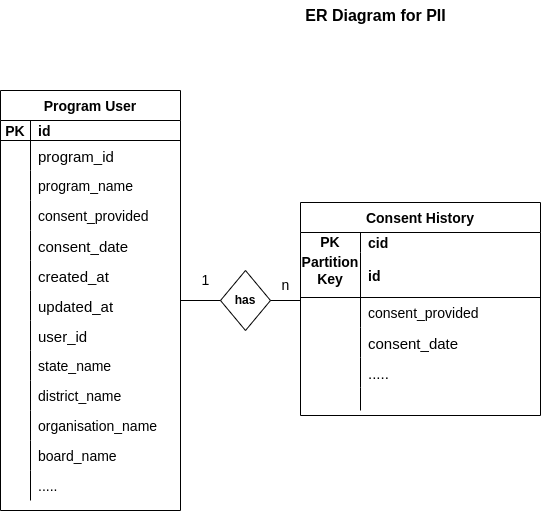

The diagram above was exported from draw.io. Its source (the exported page's mxGraphModel, read from the mxfile embedded in the PNG):
<mxGraphModel dx="1362" dy="804" grid="1" gridSize="10" guides="1" tooltips="1" connect="1" arrows="1" fold="1" page="1" pageScale="1" pageWidth="827" pageHeight="1169" math="0" shadow="0">
  <root>
    <mxCell id="0" />
    <mxCell id="1" parent="0" />
    <mxCell id="Qka7au9fRutsjTkCbIZQ-1" value="&lt;b&gt;has&lt;/b&gt;" style="shape=rhombus;perimeter=rhombusPerimeter;whiteSpace=wrap;html=1;align=center;" parent="1" vertex="1">
      <mxGeometry x="300" y="300" width="50" height="60" as="geometry" />
    </mxCell>
    <mxCell id="Qka7au9fRutsjTkCbIZQ-10" value="" style="line;strokeWidth=1;rotatable=0;dashed=0;labelPosition=right;align=left;verticalAlign=middle;spacingTop=0;spacingLeft=6;points=[];portConstraint=eastwest;fontSize=14;" parent="1" vertex="1">
      <mxGeometry x="260" y="325" width="40" height="10" as="geometry" />
    </mxCell>
    <mxCell id="Qka7au9fRutsjTkCbIZQ-11" value="" style="line;strokeWidth=1;rotatable=0;dashed=0;labelPosition=right;align=left;verticalAlign=middle;spacingTop=0;spacingLeft=6;points=[];portConstraint=eastwest;fontSize=14;" parent="1" vertex="1">
      <mxGeometry x="350" y="325" width="30" height="10" as="geometry" />
    </mxCell>
    <mxCell id="Qka7au9fRutsjTkCbIZQ-14" value="Program User" style="shape=table;startSize=30;container=1;collapsible=1;childLayout=tableLayout;fixedRows=1;rowLines=0;fontStyle=1;align=center;resizeLast=1;fontSize=14;" parent="1" vertex="1">
      <mxGeometry x="80" y="120" width="180" height="420" as="geometry">
        <mxRectangle x="80" y="120" width="130" height="30" as="alternateBounds" />
      </mxGeometry>
    </mxCell>
    <mxCell id="Qka7au9fRutsjTkCbIZQ-15" value="" style="shape=tableRow;horizontal=0;startSize=0;swimlaneHead=0;swimlaneBody=0;fillColor=none;collapsible=0;dropTarget=0;points=[[0,0.5],[1,0.5]];portConstraint=eastwest;top=0;left=0;right=0;bottom=1;fontSize=14;" parent="Qka7au9fRutsjTkCbIZQ-14" vertex="1">
      <mxGeometry y="30" width="180" height="20" as="geometry" />
    </mxCell>
    <mxCell id="Qka7au9fRutsjTkCbIZQ-16" value="PK" style="shape=partialRectangle;connectable=0;fillColor=none;top=0;left=0;bottom=0;right=0;fontStyle=1;overflow=hidden;fontSize=14;" parent="Qka7au9fRutsjTkCbIZQ-15" vertex="1">
      <mxGeometry width="30" height="20" as="geometry">
        <mxRectangle width="30" height="20" as="alternateBounds" />
      </mxGeometry>
    </mxCell>
    <mxCell id="Qka7au9fRutsjTkCbIZQ-17" value="id" style="shape=partialRectangle;connectable=0;fillColor=none;top=0;left=0;bottom=0;right=0;align=left;spacingLeft=6;fontStyle=1;overflow=hidden;fontSize=14;" parent="Qka7au9fRutsjTkCbIZQ-15" vertex="1">
      <mxGeometry x="30" width="150" height="20" as="geometry">
        <mxRectangle width="150" height="20" as="alternateBounds" />
      </mxGeometry>
    </mxCell>
    <mxCell id="Qka7au9fRutsjTkCbIZQ-18" value="" style="shape=tableRow;horizontal=0;startSize=0;swimlaneHead=0;swimlaneBody=0;fillColor=none;collapsible=0;dropTarget=0;points=[[0,0.5],[1,0.5]];portConstraint=eastwest;top=0;left=0;right=0;bottom=0;fontSize=14;" parent="Qka7au9fRutsjTkCbIZQ-14" vertex="1">
      <mxGeometry y="50" width="180" height="30" as="geometry" />
    </mxCell>
    <mxCell id="Qka7au9fRutsjTkCbIZQ-19" value="" style="shape=partialRectangle;connectable=0;fillColor=none;top=0;left=0;bottom=0;right=0;editable=1;overflow=hidden;fontSize=14;" parent="Qka7au9fRutsjTkCbIZQ-18" vertex="1">
      <mxGeometry width="30" height="30" as="geometry">
        <mxRectangle width="30" height="30" as="alternateBounds" />
      </mxGeometry>
    </mxCell>
    <mxCell id="Qka7au9fRutsjTkCbIZQ-20" value="program_id" style="shape=partialRectangle;connectable=0;fillColor=none;top=0;left=0;bottom=0;right=0;align=left;spacingLeft=6;overflow=hidden;fontSize=15;" parent="Qka7au9fRutsjTkCbIZQ-18" vertex="1">
      <mxGeometry x="30" width="150" height="30" as="geometry">
        <mxRectangle width="150" height="30" as="alternateBounds" />
      </mxGeometry>
    </mxCell>
    <mxCell id="Qka7au9fRutsjTkCbIZQ-21" value="" style="shape=tableRow;horizontal=0;startSize=0;swimlaneHead=0;swimlaneBody=0;fillColor=none;collapsible=0;dropTarget=0;points=[[0,0.5],[1,0.5]];portConstraint=eastwest;top=0;left=0;right=0;bottom=0;fontSize=14;" parent="Qka7au9fRutsjTkCbIZQ-14" vertex="1">
      <mxGeometry y="80" width="180" height="30" as="geometry" />
    </mxCell>
    <mxCell id="Qka7au9fRutsjTkCbIZQ-22" value="" style="shape=partialRectangle;connectable=0;fillColor=none;top=0;left=0;bottom=0;right=0;editable=1;overflow=hidden;fontSize=14;" parent="Qka7au9fRutsjTkCbIZQ-21" vertex="1">
      <mxGeometry width="30" height="30" as="geometry">
        <mxRectangle width="30" height="30" as="alternateBounds" />
      </mxGeometry>
    </mxCell>
    <mxCell id="Qka7au9fRutsjTkCbIZQ-23" value="program_name" style="shape=partialRectangle;connectable=0;fillColor=none;top=0;left=0;bottom=0;right=0;align=left;spacingLeft=6;overflow=hidden;fontSize=14;" parent="Qka7au9fRutsjTkCbIZQ-21" vertex="1">
      <mxGeometry x="30" width="150" height="30" as="geometry">
        <mxRectangle width="150" height="30" as="alternateBounds" />
      </mxGeometry>
    </mxCell>
    <mxCell id="Qka7au9fRutsjTkCbIZQ-24" value="" style="shape=tableRow;horizontal=0;startSize=0;swimlaneHead=0;swimlaneBody=0;fillColor=none;collapsible=0;dropTarget=0;points=[[0,0.5],[1,0.5]];portConstraint=eastwest;top=0;left=0;right=0;bottom=0;fontSize=14;" parent="Qka7au9fRutsjTkCbIZQ-14" vertex="1">
      <mxGeometry y="110" width="180" height="30" as="geometry" />
    </mxCell>
    <mxCell id="Qka7au9fRutsjTkCbIZQ-25" value="" style="shape=partialRectangle;connectable=0;fillColor=none;top=0;left=0;bottom=0;right=0;editable=1;overflow=hidden;fontSize=14;" parent="Qka7au9fRutsjTkCbIZQ-24" vertex="1">
      <mxGeometry width="30" height="30" as="geometry">
        <mxRectangle width="30" height="30" as="alternateBounds" />
      </mxGeometry>
    </mxCell>
    <mxCell id="Qka7au9fRutsjTkCbIZQ-26" value="consent_provided" style="shape=partialRectangle;connectable=0;fillColor=none;top=0;left=0;bottom=0;right=0;align=left;spacingLeft=6;overflow=hidden;fontSize=14;" parent="Qka7au9fRutsjTkCbIZQ-24" vertex="1">
      <mxGeometry x="30" width="150" height="30" as="geometry">
        <mxRectangle width="150" height="30" as="alternateBounds" />
      </mxGeometry>
    </mxCell>
    <mxCell id="Qka7au9fRutsjTkCbIZQ-78" value="" style="shape=tableRow;horizontal=0;startSize=0;swimlaneHead=0;swimlaneBody=0;fillColor=none;collapsible=0;dropTarget=0;points=[[0,0.5],[1,0.5]];portConstraint=eastwest;top=0;left=0;right=0;bottom=0;fontSize=15;" parent="Qka7au9fRutsjTkCbIZQ-14" vertex="1">
      <mxGeometry y="140" width="180" height="30" as="geometry" />
    </mxCell>
    <mxCell id="Qka7au9fRutsjTkCbIZQ-79" value="" style="shape=partialRectangle;connectable=0;fillColor=none;top=0;left=0;bottom=0;right=0;editable=1;overflow=hidden;fontSize=15;" parent="Qka7au9fRutsjTkCbIZQ-78" vertex="1">
      <mxGeometry width="30" height="30" as="geometry">
        <mxRectangle width="30" height="30" as="alternateBounds" />
      </mxGeometry>
    </mxCell>
    <mxCell id="Qka7au9fRutsjTkCbIZQ-80" value="consent_date" style="shape=partialRectangle;connectable=0;fillColor=none;top=0;left=0;bottom=0;right=0;align=left;spacingLeft=6;overflow=hidden;fontSize=15;" parent="Qka7au9fRutsjTkCbIZQ-78" vertex="1">
      <mxGeometry x="30" width="150" height="30" as="geometry">
        <mxRectangle width="150" height="30" as="alternateBounds" />
      </mxGeometry>
    </mxCell>
    <mxCell id="Qka7au9fRutsjTkCbIZQ-82" value="" style="shape=tableRow;horizontal=0;startSize=0;swimlaneHead=0;swimlaneBody=0;fillColor=none;collapsible=0;dropTarget=0;points=[[0,0.5],[1,0.5]];portConstraint=eastwest;top=0;left=0;right=0;bottom=0;fontSize=15;" parent="Qka7au9fRutsjTkCbIZQ-14" vertex="1">
      <mxGeometry y="170" width="180" height="30" as="geometry" />
    </mxCell>
    <mxCell id="Qka7au9fRutsjTkCbIZQ-83" value="" style="shape=partialRectangle;connectable=0;fillColor=none;top=0;left=0;bottom=0;right=0;editable=1;overflow=hidden;fontSize=15;" parent="Qka7au9fRutsjTkCbIZQ-82" vertex="1">
      <mxGeometry width="30" height="30" as="geometry">
        <mxRectangle width="30" height="30" as="alternateBounds" />
      </mxGeometry>
    </mxCell>
    <mxCell id="Qka7au9fRutsjTkCbIZQ-84" value="created_at" style="shape=partialRectangle;connectable=0;fillColor=none;top=0;left=0;bottom=0;right=0;align=left;spacingLeft=6;overflow=hidden;fontSize=15;" parent="Qka7au9fRutsjTkCbIZQ-82" vertex="1">
      <mxGeometry x="30" width="150" height="30" as="geometry">
        <mxRectangle width="150" height="30" as="alternateBounds" />
      </mxGeometry>
    </mxCell>
    <mxCell id="Qka7au9fRutsjTkCbIZQ-86" value="" style="shape=tableRow;horizontal=0;startSize=0;swimlaneHead=0;swimlaneBody=0;fillColor=none;collapsible=0;dropTarget=0;points=[[0,0.5],[1,0.5]];portConstraint=eastwest;top=0;left=0;right=0;bottom=0;fontSize=15;" parent="Qka7au9fRutsjTkCbIZQ-14" vertex="1">
      <mxGeometry y="200" width="180" height="30" as="geometry" />
    </mxCell>
    <mxCell id="Qka7au9fRutsjTkCbIZQ-87" value="" style="shape=partialRectangle;connectable=0;fillColor=none;top=0;left=0;bottom=0;right=0;editable=1;overflow=hidden;fontSize=15;" parent="Qka7au9fRutsjTkCbIZQ-86" vertex="1">
      <mxGeometry width="30" height="30" as="geometry">
        <mxRectangle width="30" height="30" as="alternateBounds" />
      </mxGeometry>
    </mxCell>
    <mxCell id="Qka7au9fRutsjTkCbIZQ-88" value="updated_at" style="shape=partialRectangle;connectable=0;fillColor=none;top=0;left=0;bottom=0;right=0;align=left;spacingLeft=6;overflow=hidden;fontSize=15;" parent="Qka7au9fRutsjTkCbIZQ-86" vertex="1">
      <mxGeometry x="30" width="150" height="30" as="geometry">
        <mxRectangle width="150" height="30" as="alternateBounds" />
      </mxGeometry>
    </mxCell>
    <mxCell id="Qka7au9fRutsjTkCbIZQ-106" value="" style="shape=tableRow;horizontal=0;startSize=0;swimlaneHead=0;swimlaneBody=0;fillColor=none;collapsible=0;dropTarget=0;points=[[0,0.5],[1,0.5]];portConstraint=eastwest;top=0;left=0;right=0;bottom=0;fontSize=15;" parent="Qka7au9fRutsjTkCbIZQ-14" vertex="1">
      <mxGeometry y="230" width="180" height="30" as="geometry" />
    </mxCell>
    <mxCell id="Qka7au9fRutsjTkCbIZQ-107" value="" style="shape=partialRectangle;connectable=0;fillColor=none;top=0;left=0;bottom=0;right=0;editable=1;overflow=hidden;fontSize=15;" parent="Qka7au9fRutsjTkCbIZQ-106" vertex="1">
      <mxGeometry width="30" height="30" as="geometry">
        <mxRectangle width="30" height="30" as="alternateBounds" />
      </mxGeometry>
    </mxCell>
    <mxCell id="Qka7au9fRutsjTkCbIZQ-108" value="user_id" style="shape=partialRectangle;connectable=0;fillColor=none;top=0;left=0;bottom=0;right=0;align=left;spacingLeft=6;overflow=hidden;fontSize=15;" parent="Qka7au9fRutsjTkCbIZQ-106" vertex="1">
      <mxGeometry x="30" width="150" height="30" as="geometry">
        <mxRectangle width="150" height="30" as="alternateBounds" />
      </mxGeometry>
    </mxCell>
    <mxCell id="iLvJ2LD1HdsWIpt-WToG-9" value="" style="shape=tableRow;horizontal=0;startSize=0;swimlaneHead=0;swimlaneBody=0;fillColor=none;collapsible=0;dropTarget=0;points=[[0,0.5],[1,0.5]];portConstraint=eastwest;top=0;left=0;right=0;bottom=0;" vertex="1" parent="Qka7au9fRutsjTkCbIZQ-14">
      <mxGeometry y="260" width="180" height="30" as="geometry" />
    </mxCell>
    <mxCell id="iLvJ2LD1HdsWIpt-WToG-10" value="" style="shape=partialRectangle;connectable=0;fillColor=none;top=0;left=0;bottom=0;right=0;editable=1;overflow=hidden;" vertex="1" parent="iLvJ2LD1HdsWIpt-WToG-9">
      <mxGeometry width="30" height="30" as="geometry">
        <mxRectangle width="30" height="30" as="alternateBounds" />
      </mxGeometry>
    </mxCell>
    <mxCell id="iLvJ2LD1HdsWIpt-WToG-11" value="state_name" style="shape=partialRectangle;connectable=0;fillColor=none;top=0;left=0;bottom=0;right=0;align=left;spacingLeft=6;overflow=hidden;fontSize=14;" vertex="1" parent="iLvJ2LD1HdsWIpt-WToG-9">
      <mxGeometry x="30" width="150" height="30" as="geometry">
        <mxRectangle width="150" height="30" as="alternateBounds" />
      </mxGeometry>
    </mxCell>
    <mxCell id="iLvJ2LD1HdsWIpt-WToG-17" value="" style="shape=tableRow;horizontal=0;startSize=0;swimlaneHead=0;swimlaneBody=0;fillColor=none;collapsible=0;dropTarget=0;points=[[0,0.5],[1,0.5]];portConstraint=eastwest;top=0;left=0;right=0;bottom=0;fontSize=14;" vertex="1" parent="Qka7au9fRutsjTkCbIZQ-14">
      <mxGeometry y="290" width="180" height="30" as="geometry" />
    </mxCell>
    <mxCell id="iLvJ2LD1HdsWIpt-WToG-18" value="" style="shape=partialRectangle;connectable=0;fillColor=none;top=0;left=0;bottom=0;right=0;editable=1;overflow=hidden;fontSize=14;" vertex="1" parent="iLvJ2LD1HdsWIpt-WToG-17">
      <mxGeometry width="30" height="30" as="geometry">
        <mxRectangle width="30" height="30" as="alternateBounds" />
      </mxGeometry>
    </mxCell>
    <mxCell id="iLvJ2LD1HdsWIpt-WToG-19" value="district_name" style="shape=partialRectangle;connectable=0;fillColor=none;top=0;left=0;bottom=0;right=0;align=left;spacingLeft=6;overflow=hidden;fontSize=14;" vertex="1" parent="iLvJ2LD1HdsWIpt-WToG-17">
      <mxGeometry x="30" width="150" height="30" as="geometry">
        <mxRectangle width="150" height="30" as="alternateBounds" />
      </mxGeometry>
    </mxCell>
    <mxCell id="iLvJ2LD1HdsWIpt-WToG-13" value="" style="shape=tableRow;horizontal=0;startSize=0;swimlaneHead=0;swimlaneBody=0;fillColor=none;collapsible=0;dropTarget=0;points=[[0,0.5],[1,0.5]];portConstraint=eastwest;top=0;left=0;right=0;bottom=0;fontSize=14;" vertex="1" parent="Qka7au9fRutsjTkCbIZQ-14">
      <mxGeometry y="320" width="180" height="30" as="geometry" />
    </mxCell>
    <mxCell id="iLvJ2LD1HdsWIpt-WToG-14" value="" style="shape=partialRectangle;connectable=0;fillColor=none;top=0;left=0;bottom=0;right=0;editable=1;overflow=hidden;fontSize=14;" vertex="1" parent="iLvJ2LD1HdsWIpt-WToG-13">
      <mxGeometry width="30" height="30" as="geometry">
        <mxRectangle width="30" height="30" as="alternateBounds" />
      </mxGeometry>
    </mxCell>
    <mxCell id="iLvJ2LD1HdsWIpt-WToG-15" value="organisation_name" style="shape=partialRectangle;connectable=0;fillColor=none;top=0;left=0;bottom=0;right=0;align=left;spacingLeft=6;overflow=hidden;fontSize=14;" vertex="1" parent="iLvJ2LD1HdsWIpt-WToG-13">
      <mxGeometry x="30" width="150" height="30" as="geometry">
        <mxRectangle width="150" height="30" as="alternateBounds" />
      </mxGeometry>
    </mxCell>
    <mxCell id="iLvJ2LD1HdsWIpt-WToG-21" value="" style="shape=tableRow;horizontal=0;startSize=0;swimlaneHead=0;swimlaneBody=0;fillColor=none;collapsible=0;dropTarget=0;points=[[0,0.5],[1,0.5]];portConstraint=eastwest;top=0;left=0;right=0;bottom=0;fontSize=14;" vertex="1" parent="Qka7au9fRutsjTkCbIZQ-14">
      <mxGeometry y="350" width="180" height="30" as="geometry" />
    </mxCell>
    <mxCell id="iLvJ2LD1HdsWIpt-WToG-22" value="" style="shape=partialRectangle;connectable=0;fillColor=none;top=0;left=0;bottom=0;right=0;editable=1;overflow=hidden;fontSize=14;" vertex="1" parent="iLvJ2LD1HdsWIpt-WToG-21">
      <mxGeometry width="30" height="30" as="geometry">
        <mxRectangle width="30" height="30" as="alternateBounds" />
      </mxGeometry>
    </mxCell>
    <mxCell id="iLvJ2LD1HdsWIpt-WToG-23" value="board_name" style="shape=partialRectangle;connectable=0;fillColor=none;top=0;left=0;bottom=0;right=0;align=left;spacingLeft=6;overflow=hidden;fontSize=14;" vertex="1" parent="iLvJ2LD1HdsWIpt-WToG-21">
      <mxGeometry x="30" width="150" height="30" as="geometry">
        <mxRectangle width="150" height="30" as="alternateBounds" />
      </mxGeometry>
    </mxCell>
    <mxCell id="iLvJ2LD1HdsWIpt-WToG-25" value="" style="shape=tableRow;horizontal=0;startSize=0;swimlaneHead=0;swimlaneBody=0;fillColor=none;collapsible=0;dropTarget=0;points=[[0,0.5],[1,0.5]];portConstraint=eastwest;top=0;left=0;right=0;bottom=0;fontSize=14;" vertex="1" parent="Qka7au9fRutsjTkCbIZQ-14">
      <mxGeometry y="380" width="180" height="30" as="geometry" />
    </mxCell>
    <mxCell id="iLvJ2LD1HdsWIpt-WToG-26" value="" style="shape=partialRectangle;connectable=0;fillColor=none;top=0;left=0;bottom=0;right=0;editable=1;overflow=hidden;fontSize=14;" vertex="1" parent="iLvJ2LD1HdsWIpt-WToG-25">
      <mxGeometry width="30" height="30" as="geometry">
        <mxRectangle width="30" height="30" as="alternateBounds" />
      </mxGeometry>
    </mxCell>
    <mxCell id="iLvJ2LD1HdsWIpt-WToG-27" value="....." style="shape=partialRectangle;connectable=0;fillColor=none;top=0;left=0;bottom=0;right=0;align=left;spacingLeft=6;overflow=hidden;fontSize=14;" vertex="1" parent="iLvJ2LD1HdsWIpt-WToG-25">
      <mxGeometry x="30" width="150" height="30" as="geometry">
        <mxRectangle width="150" height="30" as="alternateBounds" />
      </mxGeometry>
    </mxCell>
    <mxCell id="Qka7au9fRutsjTkCbIZQ-41" value="Consent History" style="shape=table;startSize=30;container=1;collapsible=1;childLayout=tableLayout;fixedRows=1;rowLines=0;fontStyle=1;align=center;resizeLast=1;fontSize=14;" parent="1" vertex="1">
      <mxGeometry x="380" y="232" width="240" height="213" as="geometry" />
    </mxCell>
    <mxCell id="Qka7au9fRutsjTkCbIZQ-42" value="" style="shape=tableRow;horizontal=0;startSize=0;swimlaneHead=0;swimlaneBody=0;fillColor=none;collapsible=0;dropTarget=0;points=[[0,0.5],[1,0.5]];portConstraint=eastwest;top=0;left=0;right=0;bottom=0;fontSize=14;" parent="Qka7au9fRutsjTkCbIZQ-41" vertex="1">
      <mxGeometry y="30" width="240" height="20" as="geometry" />
    </mxCell>
    <mxCell id="Qka7au9fRutsjTkCbIZQ-43" value="PK&#10;" style="shape=partialRectangle;connectable=0;fillColor=none;top=0;left=0;bottom=0;right=0;fontStyle=1;overflow=hidden;fontSize=14;" parent="Qka7au9fRutsjTkCbIZQ-42" vertex="1">
      <mxGeometry width="60" height="20" as="geometry">
        <mxRectangle width="60" height="20" as="alternateBounds" />
      </mxGeometry>
    </mxCell>
    <mxCell id="Qka7au9fRutsjTkCbIZQ-44" value="cid" style="shape=partialRectangle;connectable=0;fillColor=none;top=0;left=0;bottom=0;right=0;align=left;spacingLeft=6;fontStyle=1;overflow=hidden;fontSize=14;" parent="Qka7au9fRutsjTkCbIZQ-42" vertex="1">
      <mxGeometry x="60" width="180" height="20" as="geometry">
        <mxRectangle width="180" height="20" as="alternateBounds" />
      </mxGeometry>
    </mxCell>
    <mxCell id="Qka7au9fRutsjTkCbIZQ-45" value="" style="shape=tableRow;horizontal=0;startSize=0;swimlaneHead=0;swimlaneBody=0;fillColor=none;collapsible=0;dropTarget=0;points=[[0,0.5],[1,0.5]];portConstraint=eastwest;top=0;left=0;right=0;bottom=1;fontSize=14;" parent="Qka7au9fRutsjTkCbIZQ-41" vertex="1">
      <mxGeometry y="50" width="240" height="45" as="geometry" />
    </mxCell>
    <mxCell id="Qka7au9fRutsjTkCbIZQ-46" value="Partition &#10;Key&#10;" style="shape=partialRectangle;connectable=0;fillColor=none;top=0;left=0;bottom=0;right=0;fontStyle=1;overflow=hidden;fontSize=14;" parent="Qka7au9fRutsjTkCbIZQ-45" vertex="1">
      <mxGeometry width="60" height="45" as="geometry">
        <mxRectangle width="60" height="45" as="alternateBounds" />
      </mxGeometry>
    </mxCell>
    <mxCell id="Qka7au9fRutsjTkCbIZQ-47" value="id" style="shape=partialRectangle;connectable=0;fillColor=none;top=0;left=0;bottom=0;right=0;align=left;spacingLeft=6;fontStyle=1;overflow=hidden;fontSize=14;" parent="Qka7au9fRutsjTkCbIZQ-45" vertex="1">
      <mxGeometry x="60" width="180" height="45" as="geometry">
        <mxRectangle width="180" height="45" as="alternateBounds" />
      </mxGeometry>
    </mxCell>
    <mxCell id="Qka7au9fRutsjTkCbIZQ-51" value="" style="shape=tableRow;horizontal=0;startSize=0;swimlaneHead=0;swimlaneBody=0;fillColor=none;collapsible=0;dropTarget=0;points=[[0,0.5],[1,0.5]];portConstraint=eastwest;top=0;left=0;right=0;bottom=0;fontSize=14;" parent="Qka7au9fRutsjTkCbIZQ-41" vertex="1">
      <mxGeometry y="95" width="240" height="30" as="geometry" />
    </mxCell>
    <mxCell id="Qka7au9fRutsjTkCbIZQ-52" value="" style="shape=partialRectangle;connectable=0;fillColor=none;top=0;left=0;bottom=0;right=0;editable=1;overflow=hidden;fontSize=14;" parent="Qka7au9fRutsjTkCbIZQ-51" vertex="1">
      <mxGeometry width="60" height="30" as="geometry">
        <mxRectangle width="60" height="30" as="alternateBounds" />
      </mxGeometry>
    </mxCell>
    <mxCell id="Qka7au9fRutsjTkCbIZQ-53" value="consent_provided" style="shape=partialRectangle;connectable=0;fillColor=none;top=0;left=0;bottom=0;right=0;align=left;spacingLeft=6;overflow=hidden;fontSize=14;" parent="Qka7au9fRutsjTkCbIZQ-51" vertex="1">
      <mxGeometry x="60" width="180" height="30" as="geometry">
        <mxRectangle width="180" height="30" as="alternateBounds" />
      </mxGeometry>
    </mxCell>
    <mxCell id="Qka7au9fRutsjTkCbIZQ-102" value="" style="shape=tableRow;horizontal=0;startSize=0;swimlaneHead=0;swimlaneBody=0;fillColor=none;collapsible=0;dropTarget=0;points=[[0,0.5],[1,0.5]];portConstraint=eastwest;top=0;left=0;right=0;bottom=0;fontSize=15;" parent="Qka7au9fRutsjTkCbIZQ-41" vertex="1">
      <mxGeometry y="125" width="240" height="30" as="geometry" />
    </mxCell>
    <mxCell id="Qka7au9fRutsjTkCbIZQ-103" value="" style="shape=partialRectangle;connectable=0;fillColor=none;top=0;left=0;bottom=0;right=0;editable=1;overflow=hidden;fontSize=15;" parent="Qka7au9fRutsjTkCbIZQ-102" vertex="1">
      <mxGeometry width="60" height="30" as="geometry">
        <mxRectangle width="60" height="30" as="alternateBounds" />
      </mxGeometry>
    </mxCell>
    <mxCell id="Qka7au9fRutsjTkCbIZQ-104" value="consent_date" style="shape=partialRectangle;connectable=0;fillColor=none;top=0;left=0;bottom=0;right=0;align=left;spacingLeft=6;overflow=hidden;fontSize=15;" parent="Qka7au9fRutsjTkCbIZQ-102" vertex="1">
      <mxGeometry x="60" width="180" height="30" as="geometry">
        <mxRectangle width="180" height="30" as="alternateBounds" />
      </mxGeometry>
    </mxCell>
    <mxCell id="Qka7au9fRutsjTkCbIZQ-94" value="" style="shape=tableRow;horizontal=0;startSize=0;swimlaneHead=0;swimlaneBody=0;fillColor=none;collapsible=0;dropTarget=0;points=[[0,0.5],[1,0.5]];portConstraint=eastwest;top=0;left=0;right=0;bottom=0;fontSize=15;" parent="Qka7au9fRutsjTkCbIZQ-41" vertex="1">
      <mxGeometry y="155" width="240" height="30" as="geometry" />
    </mxCell>
    <mxCell id="Qka7au9fRutsjTkCbIZQ-95" value="" style="shape=partialRectangle;connectable=0;fillColor=none;top=0;left=0;bottom=0;right=0;editable=1;overflow=hidden;fontSize=15;" parent="Qka7au9fRutsjTkCbIZQ-94" vertex="1">
      <mxGeometry width="60" height="30" as="geometry">
        <mxRectangle width="60" height="30" as="alternateBounds" />
      </mxGeometry>
    </mxCell>
    <mxCell id="Qka7au9fRutsjTkCbIZQ-96" value="....." style="shape=partialRectangle;connectable=0;fillColor=none;top=0;left=0;bottom=0;right=0;align=left;spacingLeft=6;overflow=hidden;fontSize=15;" parent="Qka7au9fRutsjTkCbIZQ-94" vertex="1">
      <mxGeometry x="60" width="180" height="30" as="geometry">
        <mxRectangle width="180" height="30" as="alternateBounds" />
      </mxGeometry>
    </mxCell>
    <mxCell id="Qka7au9fRutsjTkCbIZQ-48" value="" style="shape=tableRow;horizontal=0;startSize=0;swimlaneHead=0;swimlaneBody=0;fillColor=none;collapsible=0;dropTarget=0;points=[[0,0.5],[1,0.5]];portConstraint=eastwest;top=0;left=0;right=0;bottom=0;fontSize=14;" parent="Qka7au9fRutsjTkCbIZQ-41" vertex="1">
      <mxGeometry y="185" width="240" height="23" as="geometry" />
    </mxCell>
    <mxCell id="Qka7au9fRutsjTkCbIZQ-49" value="" style="shape=partialRectangle;connectable=0;fillColor=none;top=0;left=0;bottom=0;right=0;editable=1;overflow=hidden;fontSize=14;" parent="Qka7au9fRutsjTkCbIZQ-48" vertex="1">
      <mxGeometry width="60" height="23" as="geometry">
        <mxRectangle width="60" height="23" as="alternateBounds" />
      </mxGeometry>
    </mxCell>
    <mxCell id="Qka7au9fRutsjTkCbIZQ-50" value="" style="shape=partialRectangle;connectable=0;fillColor=none;top=0;left=0;bottom=0;right=0;align=left;spacingLeft=6;overflow=hidden;fontSize=14;" parent="Qka7au9fRutsjTkCbIZQ-48" vertex="1">
      <mxGeometry x="60" width="180" height="23" as="geometry">
        <mxRectangle width="180" height="23" as="alternateBounds" />
      </mxGeometry>
    </mxCell>
    <mxCell id="Qka7au9fRutsjTkCbIZQ-73" value="1" style="text;html=1;align=center;verticalAlign=middle;resizable=0;points=[];autosize=1;strokeColor=none;fillColor=none;fontSize=14;" parent="1" vertex="1">
      <mxGeometry x="270" y="295" width="30" height="30" as="geometry" />
    </mxCell>
    <mxCell id="Qka7au9fRutsjTkCbIZQ-74" value="n" style="text;html=1;align=center;verticalAlign=middle;resizable=0;points=[];autosize=1;strokeColor=none;fillColor=none;fontSize=14;" parent="1" vertex="1">
      <mxGeometry x="350" y="300" width="30" height="30" as="geometry" />
    </mxCell>
    <mxCell id="Qka7au9fRutsjTkCbIZQ-113" value="&lt;b&gt;&lt;font style=&quot;font-size: 16px;&quot;&gt;ER Diagram for PII&lt;/font&gt;&lt;/b&gt;" style="text;html=1;align=center;verticalAlign=middle;resizable=0;points=[];autosize=1;strokeColor=none;fillColor=none;fontSize=15;" parent="1" vertex="1">
      <mxGeometry x="375" y="30" width="160" height="30" as="geometry" />
    </mxCell>
  </root>
</mxGraphModel>